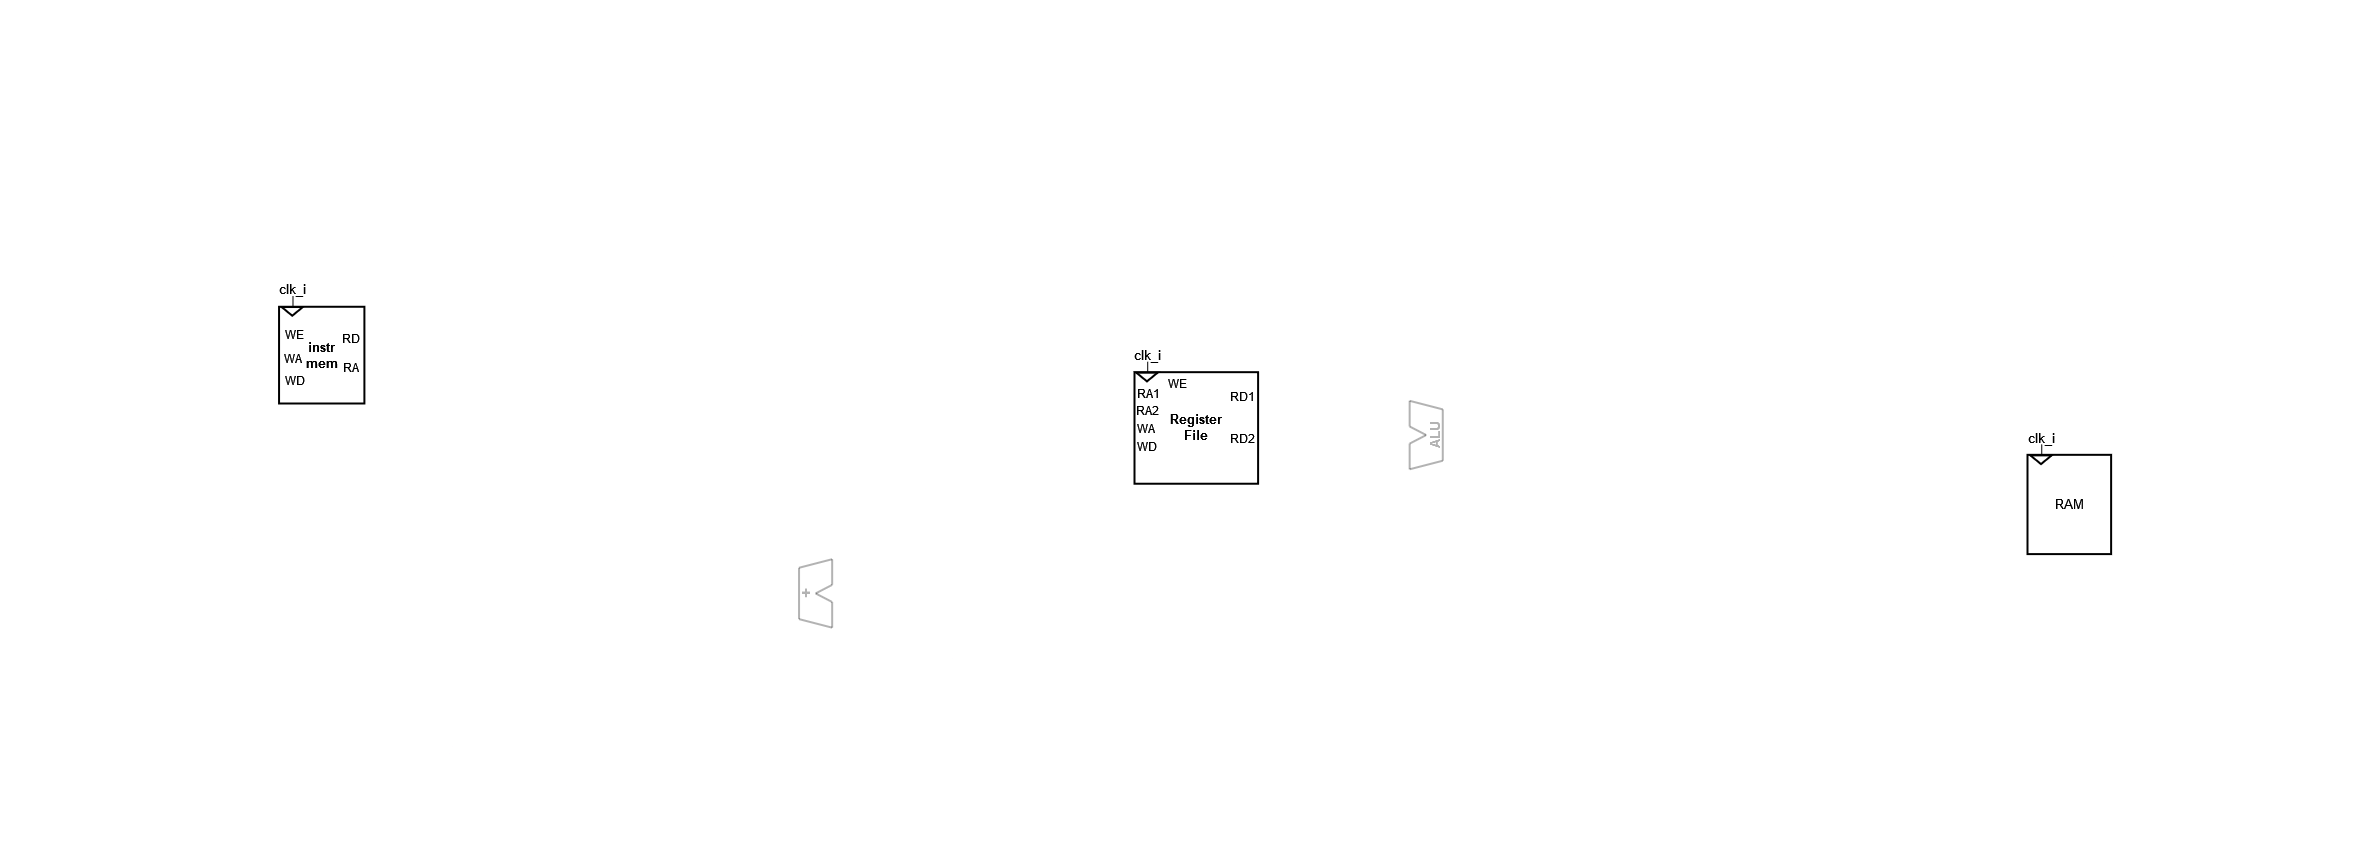

The diagram above was exported from draw.io. Its source (the exported page's mxGraphModel, read from the mxfile embedded in the PNG):
<mxGraphModel dx="3222" dy="2371" grid="1" gridSize="1" guides="1" tooltips="1" connect="1" arrows="1" fold="1" page="1" pageScale="1" pageWidth="827" pageHeight="1169" math="0" shadow="0">
  <root>
    <mxCell id="0" />
    <mxCell id="1" parent="0" />
    <mxCell id="2" value="&lt;font style=&quot;font-size: 13px;&quot;&gt;&lt;span&gt;Register&lt;br&gt;File&lt;/span&gt;&lt;/font&gt;" style="rounded=0;whiteSpace=wrap;html=1;fontSize=9;fontColor=#000000;comic=0;labelBackgroundColor=default;endArrow=none;strokeColor=#000000;startSize=6;endSize=6;jiggle=0.5;strokeWidth=2;strokeOpacity=100;fillOpacity=100;fontStyle=1;" vertex="1" parent="1">
      <mxGeometry x="1133" y="694.67" width="123.6" height="111.56" as="geometry" />
    </mxCell>
    <mxCell id="3" value="&lt;span style=&quot;font-size: 13px;&quot;&gt;&lt;b&gt;instr &lt;br&gt;mem&lt;/b&gt;&lt;/span&gt;" style="rounded=0;whiteSpace=wrap;html=1;fontSize=9;fontColor=#000000;comic=0;labelBackgroundColor=default;endArrow=none;strokeColor=#000000;startSize=6;endSize=6;jiggle=0.5;strokeWidth=2;strokeOpacity=100;fillOpacity=100;" vertex="1" parent="1">
      <mxGeometry x="277.54999999999995" y="629.27" width="85.35" height="96.73" as="geometry" />
    </mxCell>
    <mxCell id="4" value="&lt;p style=&quot;line-height: 130%;&quot;&gt;&lt;font style=&quot;font-size: 13px;&quot;&gt;clk_i&lt;/font&gt;&lt;/p&gt;" style="text;html=1;align=center;verticalAlign=middle;whiteSpace=wrap;rounded=1;fontSize=9;comic=0;jiggle=0.5;strokeOpacity=100;fillOpacity=100;fontStyle=0;" vertex="1" parent="1">
      <mxGeometry x="278.8999293942775" y="605.9981485468244" width="23.687506503158676" height="14.547900968783638" as="geometry" />
    </mxCell>
    <mxCell id="5" value="&lt;p style=&quot;line-height: 130%;&quot;&gt;&lt;font style=&quot;font-size: 13px;&quot;&gt;clk_i&lt;/font&gt;&lt;/p&gt;" style="text;html=1;align=center;verticalAlign=middle;whiteSpace=wrap;rounded=1;fontSize=9;comic=0;jiggle=0.5;strokeOpacity=100;fillOpacity=100;" vertex="1" parent="1">
      <mxGeometry x="1131.02" y="671.67" width="30.4" height="14.55" as="geometry" />
    </mxCell>
    <mxCell id="6" value="" style="triangle;whiteSpace=wrap;html=1;rotation=90;container=0;comic=0;labelBackgroundColor=default;endArrow=none;fontSize=9;rounded=0;strokeColor=#000000;fontColor=#000000;startSize=6;endSize=6;jiggle=0.5;strokeWidth=2;strokeOpacity=100;fillOpacity=100;fontStyle=0;" vertex="1" parent="1">
      <mxGeometry x="1141.1083013553953" y="688.9177018299246" width="8.715210545874159" height="21.261090199172294" as="geometry" />
    </mxCell>
    <mxCell id="7" value="&lt;font style=&quot;font-size: 12px;&quot;&gt;RD1&lt;/font&gt;" style="text;html=1;align=right;verticalAlign=middle;whiteSpace=wrap;rounded=1;fontSize=12;comic=0;jiggle=0.5;fontStyle=0;strokeOpacity=100;fillOpacity=100;" vertex="1" parent="1">
      <mxGeometry x="1232.001772575251" y="712.0020667384283" width="24.010405053883314" height="14.547900968783638" as="geometry" />
    </mxCell>
    <mxCell id="8" value="&lt;font style=&quot;font-size: 12px;&quot;&gt;RD2&lt;/font&gt;" style="text;html=1;strokeColor=none;fillColor=none;align=right;verticalAlign=middle;whiteSpace=wrap;rounded=0;fontSize=12;fontColor=#000000;comic=0;jiggle=0.5;strokeOpacity=100;fillOpacity=100;fontStyle=0;" vertex="1" parent="1">
      <mxGeometry x="1239.003277591973" y="756.7669752421958" width="16.558900037160907" height="8.557588805166846" as="geometry" />
    </mxCell>
    <mxCell id="9" value="&lt;font style=&quot;font-size: 12px;&quot;&gt;WE&lt;/font&gt;" style="text;html=1;strokeColor=none;fillColor=none;align=center;verticalAlign=middle;whiteSpace=wrap;rounded=0;fontSize=12;fontColor=#000000;comic=0;jiggle=0.5;strokeOpacity=100;fillOpacity=100;fontStyle=0;" vertex="1" parent="1">
      <mxGeometry x="1162.6661649944258" y="701.928406889128" width="27.322185061315494" height="8.557588805166846" as="geometry" />
    </mxCell>
    <mxCell id="10" value="&lt;font style=&quot;font-size: 12px;&quot;&gt;RA1&lt;/font&gt;" style="text;html=1;strokeColor=none;fillColor=none;align=left;verticalAlign=middle;whiteSpace=wrap;rounded=0;fontSize=12;fontColor=#000000;comic=0;jiggle=0.5;strokeOpacity=100;fillOpacity=100;fontStyle=0;" vertex="1" parent="1">
      <mxGeometry x="1134.3099702712743" y="712.0017545748115" width="16.558900037160907" height="8.557588805166846" as="geometry" />
    </mxCell>
    <mxCell id="11" value="&lt;font style=&quot;font-size: 12px;&quot;&gt;RA2&lt;/font&gt;" style="text;html=1;strokeColor=none;fillColor=none;align=left;verticalAlign=middle;whiteSpace=wrap;rounded=0;fontSize=12;fontColor=#000000;comic=0;jiggle=0.5;strokeOpacity=100;fillOpacity=100;fontStyle=0;" vertex="1" parent="1">
      <mxGeometry x="1132.9999702712744" y="728.5269321851453" width="16.558900037160907" height="8.557588805166846" as="geometry" />
    </mxCell>
    <mxCell id="12" value="&lt;font style=&quot;font-size: 12px;&quot;&gt;WA&lt;/font&gt;" style="text;html=1;strokeColor=none;fillColor=none;align=left;verticalAlign=middle;whiteSpace=wrap;rounded=0;fontSize=12;fontColor=#000000;comic=0;jiggle=0.5;strokeOpacity=100;fillOpacity=100;fontStyle=0;" vertex="1" parent="1">
      <mxGeometry x="1134.3188851727987" y="746.6821097954788" width="16.558900037160907" height="8.557588805166846" as="geometry" />
    </mxCell>
    <mxCell id="13" value="&lt;font style=&quot;font-size: 12px;&quot;&gt;WD&lt;/font&gt;" style="text;html=1;strokeColor=none;fillColor=none;align=left;verticalAlign=middle;whiteSpace=wrap;rounded=0;fontSize=12;fontColor=#000000;comic=0;jiggle=0.5;strokeOpacity=100;fillOpacity=100;fontStyle=0;" vertex="1" parent="1">
      <mxGeometry x="1134.3123374210331" y="764.4672874058127" width="16.558900037160907" height="8.557588805166846" as="geometry" />
    </mxCell>
    <mxCell id="14" value="" style="endArrow=none;html=1;rounded=0;comic=0;fontSize=16;strokeColor=#000000;fontColor=#000000;startSize=6;endSize=6;jiggle=0.5;strokeOpacity=100;fillOpacity=100;" edge="1" parent="1">
      <mxGeometry width="50" height="50" relative="1" as="geometry">
        <mxPoint x="1146.213235932641" y="694.7944000427896" as="sourcePoint" />
        <mxPoint x="1146.213235932641" y="684.1638549432033" as="targetPoint" />
        <Array as="points">
          <mxPoint x="1146.213235932641" y="694.7944000427896" />
        </Array>
      </mxGeometry>
    </mxCell>
    <mxCell id="15" value="&lt;font style=&quot;font-size: 12px;&quot;&gt;RA&lt;/font&gt;" style="text;html=1;strokeColor=none;fillColor=none;align=left;verticalAlign=middle;whiteSpace=wrap;rounded=0;fontSize=12;fontColor=#000000;comic=0;jiggle=0.5;strokeOpacity=100;fillOpacity=100;" vertex="1" parent="1">
      <mxGeometry x="339.8999702712747" y="686.1169321851452" width="16.558900037160907" height="8.557588805166846" as="geometry" />
    </mxCell>
    <mxCell id="16" value="&lt;font style=&quot;font-size: 12px;&quot;&gt;RD&lt;/font&gt;" style="text;html=1;strokeColor=none;fillColor=none;align=left;verticalAlign=middle;whiteSpace=wrap;rounded=0;fontSize=12;fontColor=#000000;comic=0;jiggle=0.5;strokeOpacity=100;fillOpacity=100;" vertex="1" parent="1">
      <mxGeometry x="338.8999702712747" y="657.1369321851454" width="16.558900037160907" height="8.557588805166846" as="geometry" />
    </mxCell>
    <mxCell id="17" value="WE" style="text;html=1;strokeColor=none;fillColor=none;align=left;verticalAlign=middle;whiteSpace=wrap;rounded=0;fontSize=12;fontColor=#000000;comic=0;jiggle=0.5;strokeOpacity=100;fillOpacity=100;" vertex="1" parent="1">
      <mxGeometry x="281.5499702712748" y="653.0469321851454" width="16.558900037160907" height="8.557588805166846" as="geometry" />
    </mxCell>
    <mxCell id="18" value="&lt;font style=&quot;font-size: 12px;&quot;&gt;WA&lt;/font&gt;" style="text;html=1;strokeColor=none;fillColor=none;align=left;verticalAlign=middle;whiteSpace=wrap;rounded=0;fontSize=12;fontColor=#000000;comic=0;jiggle=0.5;strokeOpacity=100;fillOpacity=100;" vertex="1" parent="1">
      <mxGeometry x="280.5499702712748" y="676.8969321851451" width="16.558900037160907" height="8.557588805166846" as="geometry" />
    </mxCell>
    <mxCell id="19" value="WD" style="text;html=1;strokeColor=none;fillColor=none;align=left;verticalAlign=middle;whiteSpace=wrap;rounded=0;fontSize=12;fontColor=#000000;comic=0;jiggle=0.5;strokeOpacity=100;fillOpacity=100;" vertex="1" parent="1">
      <mxGeometry x="281.5499702712748" y="698.4069321851451" width="16.558900037160907" height="8.557588805166846" as="geometry" />
    </mxCell>
    <mxCell id="20" value="" style="triangle;whiteSpace=wrap;html=1;rotation=90;container=0;comic=0;labelBackgroundColor=default;endArrow=none;fontSize=9;rounded=0;startSize=6;endSize=6;jiggle=0.5;strokeWidth=2;strokeOpacity=100;fillOpacity=100;fontStyle=0;" vertex="1" parent="1">
      <mxGeometry x="286.38934557687435" y="623.2459687836382" width="8.715210545874159" height="21.261090199172294" as="geometry" />
    </mxCell>
    <mxCell id="21" value="" style="endArrow=none;html=1;rounded=0;comic=0;fontSize=16;fontColor=#000000;startSize=6;endSize=6;jiggle=0.5;strokeOpacity=100;fillOpacity=100;fontStyle=0;" edge="1" parent="1">
      <mxGeometry width="50" height="50" relative="1" as="geometry">
        <mxPoint x="291.4942801541197" y="629.1226669965031" as="sourcePoint" />
        <mxPoint x="291.4942801541197" y="618.492121896917" as="targetPoint" />
        <Array as="points">
          <mxPoint x="291.4942801541197" y="629.1226669965031" />
        </Array>
      </mxGeometry>
    </mxCell>
    <mxCell id="22" value="&lt;span style=&quot;font-size: 13px;&quot;&gt;&lt;span&gt;RAM&lt;/span&gt;&lt;/span&gt;" style="rounded=0;whiteSpace=wrap;html=1;fontSize=9;comic=0;labelBackgroundColor=default;endArrow=none;startSize=6;endSize=6;jiggle=0.5;strokeWidth=2;strokeOpacity=100;fillOpacity=100;fontStyle=0;" vertex="1" parent="1">
      <mxGeometry x="2026.004039390561" y="777.3267168998923" width="83.62244518766258" height="99.26803013993542" as="geometry" />
    </mxCell>
    <mxCell id="23" value="" style="triangle;whiteSpace=wrap;html=1;rotation=90;container=0;comic=0;labelBackgroundColor=default;endArrow=none;fontSize=9;rounded=0;startSize=6;endSize=6;jiggle=0.5;strokeWidth=2;strokeOpacity=100;fillOpacity=100;fontStyle=0;" vertex="1" parent="1">
      <mxGeometry x="2035.149345576874" y="771.6059687836382" width="8.715210545874159" height="21.261090199172294" as="geometry" />
    </mxCell>
    <mxCell id="24" value="" style="endArrow=none;html=1;rounded=0;comic=0;fontSize=16;fontColor=#000000;startSize=6;endSize=6;jiggle=0.5;strokeOpacity=100;fillOpacity=100;fontStyle=0;" edge="1" parent="1">
      <mxGeometry width="50" height="50" relative="1" as="geometry">
        <mxPoint x="2040.2542801541194" y="777.4826669965031" as="sourcePoint" />
        <mxPoint x="2040.2542801541194" y="766.852121896917" as="targetPoint" />
        <Array as="points">
          <mxPoint x="2040.2542801541194" y="777.4826669965031" />
        </Array>
      </mxGeometry>
    </mxCell>
    <mxCell id="25" value="&lt;p style=&quot;line-height: 130%;&quot;&gt;&lt;font style=&quot;font-size: 13px;&quot;&gt;clk_i&lt;/font&gt;&lt;/p&gt;" style="text;html=1;align=center;verticalAlign=middle;whiteSpace=wrap;rounded=1;fontSize=9;comic=0;jiggle=0.5;strokeOpacity=100;fillOpacity=100;fontStyle=0;" vertex="1" parent="1">
      <mxGeometry x="2027.6599293942772" y="754.3581485468244" width="23.687506503158676" height="14.547900968783638" as="geometry" />
    </mxCell>
    <mxCell id="26" value="" style="endArrow=none;html=1;rounded=0;fontSize=14;startSize=6;endSize=6;comic=0;strokeColor=#000000;jiggle=0.5;fontColor=#000000;strokeWidth=2;strokeOpacity=30;fillOpacity=30;textOpacity=30;" edge="1" parent="1">
      <mxGeometry width="50" height="50" relative="1" as="geometry">
        <mxPoint x="1408.1518580453362" y="723.3223789020452" as="sourcePoint" />
        <mxPoint x="1441.2696581196583" y="731.8799677072119" as="targetPoint" />
      </mxGeometry>
    </mxCell>
    <mxCell id="27" value="" style="endArrow=none;html=1;rounded=0;fontSize=14;startSize=6;endSize=6;comic=0;strokeColor=#000000;jiggle=0.5;fontColor=#000000;strokeWidth=2;strokeOpacity=30;fillOpacity=30;textOpacity=30;" edge="1" parent="1">
      <mxGeometry width="50" height="50" relative="1" as="geometry">
        <mxPoint x="1408.1518580453362" y="766.1103229278793" as="sourcePoint" />
        <mxPoint x="1424.7107580824973" y="757.5527341227124" as="targetPoint" />
      </mxGeometry>
    </mxCell>
    <mxCell id="28" value="" style="endArrow=none;html=1;rounded=0;fontSize=14;startSize=6;endSize=6;comic=0;strokeColor=#000000;jiggle=0.5;fontColor=#000000;strokeWidth=2;strokeOpacity=30;fillOpacity=30;textOpacity=30;" edge="1" parent="1">
      <mxGeometry width="50" height="50" relative="1" as="geometry">
        <mxPoint x="1408.1518580453362" y="748.9951453175457" as="sourcePoint" />
        <mxPoint x="1424.7107580824973" y="757.5527341227124" as="targetPoint" />
      </mxGeometry>
    </mxCell>
    <mxCell id="29" value="" style="endArrow=none;html=1;rounded=0;fontSize=14;startSize=6;endSize=6;comic=0;strokeColor=#000000;jiggle=0.5;fontColor=#000000;strokeWidth=2;strokeOpacity=30;fillOpacity=30;textOpacity=30;" edge="1" parent="1">
      <mxGeometry width="50" height="50" relative="1" as="geometry">
        <mxPoint x="1408.1518580453362" y="791.7830893433799" as="sourcePoint" />
        <mxPoint x="1441.2696581196583" y="783.2255005382129" as="targetPoint" />
      </mxGeometry>
    </mxCell>
    <mxCell id="30" value="" style="endArrow=none;html=1;rounded=0;fontSize=14;startSize=6;endSize=6;comic=0;strokeColor=#000000;jiggle=0.5;fontColor=#000000;strokeWidth=2;strokeOpacity=30;fillOpacity=30;fontStyle=0;textOpacity=30;" edge="1" parent="1">
      <mxGeometry width="50" height="50" relative="1" as="geometry">
        <mxPoint x="1408.1518580453362" y="791.7830893433799" as="sourcePoint" />
        <mxPoint x="1408.1518580453362" y="766.1103229278793" as="targetPoint" />
      </mxGeometry>
    </mxCell>
    <mxCell id="31" value="" style="endArrow=none;html=1;rounded=0;fontSize=14;startSize=6;endSize=6;comic=0;strokeColor=#000000;jiggle=0.5;fontColor=#000000;strokeWidth=2;strokeOpacity=30;fillOpacity=30;fontStyle=0;textOpacity=30;" edge="1" parent="1">
      <mxGeometry width="50" height="50" relative="1" as="geometry">
        <mxPoint x="1408.1518580453362" y="748.9951453175457" as="sourcePoint" />
        <mxPoint x="1408.1518580453362" y="723.3223789020452" as="targetPoint" />
      </mxGeometry>
    </mxCell>
    <mxCell id="32" value="&lt;span&gt;ALU&lt;/span&gt;" style="text;html=1;strokeColor=none;fillColor=none;align=center;verticalAlign=middle;whiteSpace=wrap;rounded=0;fontSize=14;rotation=-90;comic=0;container=0;fontColor=#000000;jiggle=0.5;strokeWidth=2;strokeOpacity=30;fillOpacity=30;fontStyle=1;textOpacity=30;" vertex="1" parent="1">
      <mxGeometry x="1408.1518580453362" y="751.1345425188373" width="49.67670011148272" height="12.83638320775027" as="geometry" />
    </mxCell>
    <mxCell id="33" value="" style="endArrow=none;html=1;rounded=0;fontSize=14;startSize=6;endSize=6;comic=0;strokeColor=#000000;jiggle=0.5;fontColor=#000000;strokeWidth=2;strokeOpacity=30;fillOpacity=30;fontStyle=0;textOpacity=30;" edge="1" parent="1">
      <mxGeometry width="50" height="50" relative="1" as="geometry">
        <mxPoint x="1441.2696581196583" y="783.2255005382129" as="sourcePoint" />
        <mxPoint x="1441.2696581196583" y="731.8799677072119" as="targetPoint" />
      </mxGeometry>
    </mxCell>
    <mxCell id="34" value="" style="endArrow=none;html=1;rounded=0;fontSize=14;startSize=6;endSize=6;comic=0;strokeColor=#000000;jiggle=0.5;fontColor=#000000;strokeWidth=2;strokeOpacity=30;fillOpacity=30;textOpacity=30;" edge="1" parent="1">
      <mxGeometry width="50" height="50" relative="1" as="geometry">
        <mxPoint x="830.6673690078037" y="950.1727341227127" as="sourcePoint" />
        <mxPoint x="797.5495689334819" y="941.6151453175456" as="targetPoint" />
      </mxGeometry>
    </mxCell>
    <mxCell id="35" value="" style="endArrow=none;html=1;rounded=0;fontSize=14;startSize=6;endSize=6;comic=0;strokeColor=#000000;jiggle=0.5;fontColor=#000000;strokeWidth=2;strokeOpacity=30;fillOpacity=30;textOpacity=30;" edge="1" parent="1">
      <mxGeometry width="50" height="50" relative="1" as="geometry">
        <mxPoint x="830.6673690078037" y="907.3847900968784" as="sourcePoint" />
        <mxPoint x="814.1084689706429" y="915.9423789020452" as="targetPoint" />
      </mxGeometry>
    </mxCell>
    <mxCell id="36" value="" style="endArrow=none;html=1;rounded=0;fontSize=14;startSize=6;endSize=6;comic=0;strokeColor=#000000;jiggle=0.5;fontColor=#000000;strokeWidth=2;strokeOpacity=30;fillOpacity=30;textOpacity=30;" edge="1" parent="1">
      <mxGeometry width="50" height="50" relative="1" as="geometry">
        <mxPoint x="830.6673690078037" y="924.499967707212" as="sourcePoint" />
        <mxPoint x="814.1084689706429" y="915.9423789020452" as="targetPoint" />
      </mxGeometry>
    </mxCell>
    <mxCell id="37" value="" style="endArrow=none;html=1;rounded=0;fontSize=14;startSize=6;endSize=6;comic=0;strokeColor=#000000;jiggle=0.5;strokeWidth=2;strokeOpacity=30;fillOpacity=30;textOpacity=30;" edge="1" parent="1">
      <mxGeometry width="50" height="50" relative="1" as="geometry">
        <mxPoint x="830.6673690078037" y="881.7120236813778" as="sourcePoint" />
        <mxPoint x="797.5495689334819" y="890.2696124865446" as="targetPoint" />
      </mxGeometry>
    </mxCell>
    <mxCell id="38" value="" style="endArrow=none;html=1;rounded=0;fontSize=14;startSize=6;endSize=6;comic=0;strokeColor=#000000;jiggle=0.5;strokeWidth=2;strokeOpacity=30;fillOpacity=30;textOpacity=30;" edge="1" parent="1">
      <mxGeometry width="50" height="50" relative="1" as="geometry">
        <mxPoint x="830.6673690078037" y="881.7120236813778" as="sourcePoint" />
        <mxPoint x="830.6673690078037" y="907.3847900968784" as="targetPoint" />
      </mxGeometry>
    </mxCell>
    <mxCell id="39" value="" style="endArrow=none;html=1;rounded=0;fontSize=14;startSize=6;endSize=6;comic=0;strokeColor=#000000;jiggle=0.5;fontColor=#000000;strokeWidth=2;strokeOpacity=30;fillOpacity=30;textOpacity=30;" edge="1" parent="1">
      <mxGeometry width="50" height="50" relative="1" as="geometry">
        <mxPoint x="830.6673690078037" y="924.499967707212" as="sourcePoint" />
        <mxPoint x="830.6673690078037" y="950.1727341227127" as="targetPoint" />
      </mxGeometry>
    </mxCell>
    <mxCell id="40" value="" style="endArrow=none;html=1;rounded=0;fontSize=14;startSize=6;endSize=6;comic=0;strokeColor=#000000;jiggle=0.5;fontColor=#000000;strokeWidth=2;strokeOpacity=30;fillOpacity=30;textOpacity=30;" edge="1" parent="1">
      <mxGeometry width="50" height="50" relative="1" as="geometry">
        <mxPoint x="797.5495689334819" y="890.2696124865446" as="sourcePoint" />
        <mxPoint x="797.5495689334819" y="941.6151453175456" as="targetPoint" />
      </mxGeometry>
    </mxCell>
    <mxCell id="41" value="&lt;b&gt;&lt;font style=&quot;font-size: 17px;&quot;&gt;+&lt;/font&gt;&lt;/b&gt;" style="text;html=1;strokeColor=none;fillColor=none;align=center;verticalAlign=middle;whiteSpace=wrap;rounded=0;fontSize=14;rotation=-270;comic=0;fontColor=#000000;jiggle=0.5;strokeOpacity=30;fillOpacity=30;textOpacity=30;" vertex="1" parent="1">
      <mxGeometry x="794.0473615756223" y="907.7014208826695" width="23.8034188034188" height="16.17384284176534" as="geometry" />
    </mxCell>
    <mxCell id="42" value="" style="rounded=0;whiteSpace=wrap;html=1;fillOpacity=30;strokeOpacity=30;textOpacity=30;" vertex="1" parent="1">
      <mxGeometry x="2336" y="513" width="18" as="geometry" />
    </mxCell>
    <mxCell id="43" value="" style="rounded=0;whiteSpace=wrap;html=1;strokeColor=none;fillOpacity=30;strokeOpacity=30;textOpacity=30;" vertex="1" parent="1">
      <mxGeometry x="19" y="428" width="1" as="geometry" />
    </mxCell>
    <mxCell id="44" value="" style="rounded=0;whiteSpace=wrap;html=1;strokeColor=none;fillOpacity=30;strokeOpacity=30;textOpacity=30;" vertex="1" parent="1">
      <mxGeometry x="938" y="343" width="5" height="9" as="geometry" />
    </mxCell>
    <mxCell id="45" value="" style="rounded=0;whiteSpace=wrap;html=1;strokeColor=none;fillOpacity=30;strokeOpacity=30;textOpacity=30;" vertex="1" parent="1">
      <mxGeometry x="926" y="1158" width="11" height="9" as="geometry" />
    </mxCell>
  </root>
</mxGraphModel>